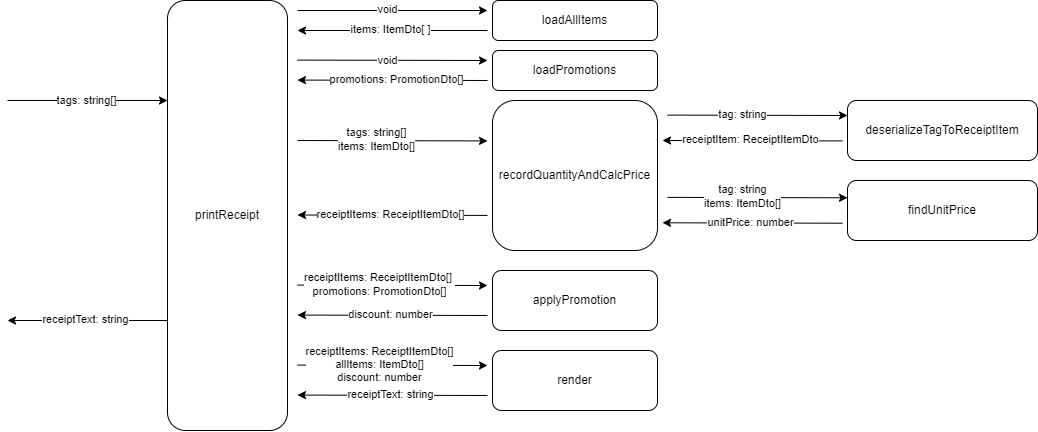

The diagram above was exported from draw.io. Its source (the exported page's mxGraphModel, read from the mxfile embedded in the PNG):
<mxGraphModel dx="511" dy="265" grid="1" gridSize="10" guides="1" tooltips="1" connect="1" arrows="1" fold="1" page="1" pageScale="1" pageWidth="850" pageHeight="1100" math="0" shadow="0">
  <root>
    <mxCell id="0" />
    <mxCell id="1" parent="0" />
    <mxCell id="cgt9rLdI06rShHLKxLFD-1" value="printReceipt" style="rounded=1;whiteSpace=wrap;html=1;" vertex="1" parent="1">
      <mxGeometry x="210" y="70" width="120" height="430" as="geometry" />
    </mxCell>
    <mxCell id="cgt9rLdI06rShHLKxLFD-3" value="recordQuantityAndCalcPrice" style="rounded=1;whiteSpace=wrap;html=1;" vertex="1" parent="1">
      <mxGeometry x="535" y="170" width="165" height="150" as="geometry" />
    </mxCell>
    <mxCell id="cgt9rLdI06rShHLKxLFD-4" value="loadAllItems" style="rounded=1;whiteSpace=wrap;html=1;" vertex="1" parent="1">
      <mxGeometry x="535" y="70" width="165" height="40" as="geometry" />
    </mxCell>
    <mxCell id="cgt9rLdI06rShHLKxLFD-5" value="loadPromotions" style="rounded=1;whiteSpace=wrap;html=1;" vertex="1" parent="1">
      <mxGeometry x="535" y="120" width="165" height="40" as="geometry" />
    </mxCell>
    <mxCell id="cgt9rLdI06rShHLKxLFD-6" value="" style="endArrow=classic;html=1;rounded=0;" edge="1" parent="1">
      <mxGeometry width="50" height="50" relative="1" as="geometry">
        <mxPoint x="340" y="210" as="sourcePoint" />
        <mxPoint x="530" y="210.42000000000002" as="targetPoint" />
      </mxGeometry>
    </mxCell>
    <mxCell id="cgt9rLdI06rShHLKxLFD-10" value="tags: string[]&lt;div&gt;items: ItemDto[]&lt;/div&gt;" style="edgeLabel;html=1;align=center;verticalAlign=middle;resizable=0;points=[];" vertex="1" connectable="0" parent="cgt9rLdI06rShHLKxLFD-6">
      <mxGeometry x="-0.1679" y="1" relative="1" as="geometry">
        <mxPoint as="offset" />
      </mxGeometry>
    </mxCell>
    <mxCell id="cgt9rLdI06rShHLKxLFD-7" value="" style="endArrow=classic;html=1;rounded=0;" edge="1" parent="1">
      <mxGeometry width="50" height="50" relative="1" as="geometry">
        <mxPoint x="530" y="284.92" as="sourcePoint" />
        <mxPoint x="340" y="284.5" as="targetPoint" />
      </mxGeometry>
    </mxCell>
    <mxCell id="cgt9rLdI06rShHLKxLFD-8" value="receiptItems:&amp;nbsp;ReceiptItemDto[]" style="edgeLabel;html=1;align=center;verticalAlign=middle;resizable=0;points=[];" vertex="1" connectable="0" parent="cgt9rLdI06rShHLKxLFD-7">
      <mxGeometry x="0.0254" y="-1" relative="1" as="geometry">
        <mxPoint as="offset" />
      </mxGeometry>
    </mxCell>
    <mxCell id="cgt9rLdI06rShHLKxLFD-9" value="applyPromotion" style="rounded=1;whiteSpace=wrap;html=1;" vertex="1" parent="1">
      <mxGeometry x="535" y="340" width="165" height="60" as="geometry" />
    </mxCell>
    <mxCell id="cgt9rLdI06rShHLKxLFD-11" value="" style="endArrow=classic;html=1;rounded=0;" edge="1" parent="1">
      <mxGeometry width="50" height="50" relative="1" as="geometry">
        <mxPoint x="340" y="354.58" as="sourcePoint" />
        <mxPoint x="530" y="355" as="targetPoint" />
      </mxGeometry>
    </mxCell>
    <mxCell id="cgt9rLdI06rShHLKxLFD-12" value="receiptItems: ReceiptItemDto[]&amp;nbsp;&lt;div&gt;promotions: PromotionDto[]&lt;/div&gt;" style="edgeLabel;html=1;align=center;verticalAlign=middle;resizable=0;points=[];" vertex="1" connectable="0" parent="cgt9rLdI06rShHLKxLFD-11">
      <mxGeometry x="-0.1679" y="1" relative="1" as="geometry">
        <mxPoint x="3" as="offset" />
      </mxGeometry>
    </mxCell>
    <mxCell id="cgt9rLdI06rShHLKxLFD-13" value="" style="endArrow=classic;html=1;rounded=0;" edge="1" parent="1">
      <mxGeometry width="50" height="50" relative="1" as="geometry">
        <mxPoint x="530" y="385" as="sourcePoint" />
        <mxPoint x="340" y="384.58" as="targetPoint" />
      </mxGeometry>
    </mxCell>
    <mxCell id="cgt9rLdI06rShHLKxLFD-14" value="discount: number" style="edgeLabel;html=1;align=center;verticalAlign=middle;resizable=0;points=[];" vertex="1" connectable="0" parent="cgt9rLdI06rShHLKxLFD-13">
      <mxGeometry x="0.0254" y="-1" relative="1" as="geometry">
        <mxPoint as="offset" />
      </mxGeometry>
    </mxCell>
    <mxCell id="cgt9rLdI06rShHLKxLFD-15" value="render" style="rounded=1;whiteSpace=wrap;html=1;" vertex="1" parent="1">
      <mxGeometry x="535" y="420" width="165" height="60" as="geometry" />
    </mxCell>
    <mxCell id="cgt9rLdI06rShHLKxLFD-17" value="" style="endArrow=classic;html=1;rounded=0;" edge="1" parent="1">
      <mxGeometry width="50" height="50" relative="1" as="geometry">
        <mxPoint x="340" y="434.58" as="sourcePoint" />
        <mxPoint x="530" y="435" as="targetPoint" />
      </mxGeometry>
    </mxCell>
    <mxCell id="cgt9rLdI06rShHLKxLFD-18" value="receiptItems: ReceiptItemDto[]&lt;div&gt;allItems: ItemDto[]&lt;/div&gt;&lt;div&gt;discount: number&lt;/div&gt;" style="edgeLabel;html=1;align=center;verticalAlign=middle;resizable=0;points=[];" vertex="1" connectable="0" parent="cgt9rLdI06rShHLKxLFD-17">
      <mxGeometry x="-0.1679" y="1" relative="1" as="geometry">
        <mxPoint x="3" as="offset" />
      </mxGeometry>
    </mxCell>
    <mxCell id="cgt9rLdI06rShHLKxLFD-19" value="" style="endArrow=classic;html=1;rounded=0;" edge="1" parent="1">
      <mxGeometry width="50" height="50" relative="1" as="geometry">
        <mxPoint x="530" y="465" as="sourcePoint" />
        <mxPoint x="340" y="464.58" as="targetPoint" />
      </mxGeometry>
    </mxCell>
    <mxCell id="cgt9rLdI06rShHLKxLFD-20" value="receiptText: string" style="edgeLabel;html=1;align=center;verticalAlign=middle;resizable=0;points=[];" vertex="1" connectable="0" parent="cgt9rLdI06rShHLKxLFD-19">
      <mxGeometry x="0.0254" y="-1" relative="1" as="geometry">
        <mxPoint as="offset" />
      </mxGeometry>
    </mxCell>
    <mxCell id="cgt9rLdI06rShHLKxLFD-31" value="" style="endArrow=classic;html=1;rounded=0;" edge="1" parent="1">
      <mxGeometry width="50" height="50" relative="1" as="geometry">
        <mxPoint x="340" y="80" as="sourcePoint" />
        <mxPoint x="530" y="80" as="targetPoint" />
      </mxGeometry>
    </mxCell>
    <mxCell id="cgt9rLdI06rShHLKxLFD-60" value="void" style="edgeLabel;html=1;align=center;verticalAlign=middle;resizable=0;points=[];" vertex="1" connectable="0" parent="cgt9rLdI06rShHLKxLFD-31">
      <mxGeometry x="-0.0885" y="1" relative="1" as="geometry">
        <mxPoint x="3" as="offset" />
      </mxGeometry>
    </mxCell>
    <mxCell id="cgt9rLdI06rShHLKxLFD-33" value="" style="endArrow=classic;html=1;rounded=0;" edge="1" parent="1">
      <mxGeometry width="50" height="50" relative="1" as="geometry">
        <mxPoint x="530" y="100" as="sourcePoint" />
        <mxPoint x="340" y="100" as="targetPoint" />
      </mxGeometry>
    </mxCell>
    <mxCell id="cgt9rLdI06rShHLKxLFD-34" value="items: ItemDto[ ]" style="edgeLabel;html=1;align=center;verticalAlign=middle;resizable=0;points=[];" vertex="1" connectable="0" parent="cgt9rLdI06rShHLKxLFD-33">
      <mxGeometry x="0.0254" y="-1" relative="1" as="geometry">
        <mxPoint as="offset" />
      </mxGeometry>
    </mxCell>
    <mxCell id="cgt9rLdI06rShHLKxLFD-36" value="" style="endArrow=classic;html=1;rounded=0;" edge="1" parent="1">
      <mxGeometry width="50" height="50" relative="1" as="geometry">
        <mxPoint x="340" y="129.57999999999998" as="sourcePoint" />
        <mxPoint x="530" y="130" as="targetPoint" />
      </mxGeometry>
    </mxCell>
    <mxCell id="cgt9rLdI06rShHLKxLFD-61" value="void" style="edgeLabel;html=1;align=center;verticalAlign=middle;resizable=0;points=[];" vertex="1" connectable="0" parent="cgt9rLdI06rShHLKxLFD-36">
      <mxGeometry x="-0.0885" y="-3" relative="1" as="geometry">
        <mxPoint x="3" y="-3" as="offset" />
      </mxGeometry>
    </mxCell>
    <mxCell id="cgt9rLdI06rShHLKxLFD-37" value="" style="endArrow=classic;html=1;rounded=0;" edge="1" parent="1">
      <mxGeometry width="50" height="50" relative="1" as="geometry">
        <mxPoint x="530" y="150" as="sourcePoint" />
        <mxPoint x="340" y="149.57999999999998" as="targetPoint" />
      </mxGeometry>
    </mxCell>
    <mxCell id="cgt9rLdI06rShHLKxLFD-38" value="promotions: PromotionDto[]" style="edgeLabel;html=1;align=center;verticalAlign=middle;resizable=0;points=[];" vertex="1" connectable="0" parent="cgt9rLdI06rShHLKxLFD-37">
      <mxGeometry x="0.0254" y="-1" relative="1" as="geometry">
        <mxPoint x="6" as="offset" />
      </mxGeometry>
    </mxCell>
    <mxCell id="cgt9rLdI06rShHLKxLFD-46" value="deserializeTagToReceiptItem" style="rounded=1;whiteSpace=wrap;html=1;" vertex="1" parent="1">
      <mxGeometry x="890" y="170" width="190" height="60" as="geometry" />
    </mxCell>
    <mxCell id="cgt9rLdI06rShHLKxLFD-47" value="findUnitPrice" style="rounded=1;whiteSpace=wrap;html=1;" vertex="1" parent="1">
      <mxGeometry x="890" y="250" width="190" height="60" as="geometry" />
    </mxCell>
    <mxCell id="cgt9rLdI06rShHLKxLFD-48" value="" style="endArrow=classic;html=1;rounded=0;" edge="1" parent="1">
      <mxGeometry width="50" height="50" relative="1" as="geometry">
        <mxPoint x="710" y="184.58" as="sourcePoint" />
        <mxPoint x="890" y="185" as="targetPoint" />
      </mxGeometry>
    </mxCell>
    <mxCell id="cgt9rLdI06rShHLKxLFD-49" value="tag: string" style="edgeLabel;html=1;align=center;verticalAlign=middle;resizable=0;points=[];" vertex="1" connectable="0" parent="cgt9rLdI06rShHLKxLFD-48">
      <mxGeometry x="-0.1679" y="1" relative="1" as="geometry">
        <mxPoint as="offset" />
      </mxGeometry>
    </mxCell>
    <mxCell id="cgt9rLdI06rShHLKxLFD-50" value="" style="endArrow=classic;html=1;rounded=0;" edge="1" parent="1">
      <mxGeometry width="50" height="50" relative="1" as="geometry">
        <mxPoint x="885" y="210.42" as="sourcePoint" />
        <mxPoint x="705" y="210" as="targetPoint" />
      </mxGeometry>
    </mxCell>
    <mxCell id="cgt9rLdI06rShHLKxLFD-51" value="receiptItem:&amp;nbsp;ReceiptItemDto" style="edgeLabel;html=1;align=center;verticalAlign=middle;resizable=0;points=[];" vertex="1" connectable="0" parent="cgt9rLdI06rShHLKxLFD-50">
      <mxGeometry x="0.0254" y="-1" relative="1" as="geometry">
        <mxPoint as="offset" />
      </mxGeometry>
    </mxCell>
    <mxCell id="cgt9rLdI06rShHLKxLFD-52" value="" style="endArrow=classic;html=1;rounded=0;" edge="1" parent="1">
      <mxGeometry width="50" height="50" relative="1" as="geometry">
        <mxPoint x="710" y="266.87" as="sourcePoint" />
        <mxPoint x="890" y="267.29" as="targetPoint" />
      </mxGeometry>
    </mxCell>
    <mxCell id="cgt9rLdI06rShHLKxLFD-53" value="tag: string&lt;div&gt;items: ItemDto[]&lt;/div&gt;" style="edgeLabel;html=1;align=center;verticalAlign=middle;resizable=0;points=[];" vertex="1" connectable="0" parent="cgt9rLdI06rShHLKxLFD-52">
      <mxGeometry x="-0.1679" y="1" relative="1" as="geometry">
        <mxPoint as="offset" />
      </mxGeometry>
    </mxCell>
    <mxCell id="cgt9rLdI06rShHLKxLFD-54" value="" style="endArrow=classic;html=1;rounded=0;" edge="1" parent="1">
      <mxGeometry width="50" height="50" relative="1" as="geometry">
        <mxPoint x="885" y="292.71" as="sourcePoint" />
        <mxPoint x="705" y="292.29" as="targetPoint" />
      </mxGeometry>
    </mxCell>
    <mxCell id="cgt9rLdI06rShHLKxLFD-55" value="unitPrice: number" style="edgeLabel;html=1;align=center;verticalAlign=middle;resizable=0;points=[];" vertex="1" connectable="0" parent="cgt9rLdI06rShHLKxLFD-54">
      <mxGeometry x="0.0254" y="-1" relative="1" as="geometry">
        <mxPoint as="offset" />
      </mxGeometry>
    </mxCell>
    <mxCell id="cgt9rLdI06rShHLKxLFD-56" value="" style="endArrow=classic;html=1;rounded=0;" edge="1" parent="1">
      <mxGeometry width="50" height="50" relative="1" as="geometry">
        <mxPoint x="50" y="170" as="sourcePoint" />
        <mxPoint x="210" y="170" as="targetPoint" />
      </mxGeometry>
    </mxCell>
    <mxCell id="cgt9rLdI06rShHLKxLFD-59" value="tags: string[]" style="edgeLabel;html=1;align=center;verticalAlign=middle;resizable=0;points=[];" vertex="1" connectable="0" parent="cgt9rLdI06rShHLKxLFD-56">
      <mxGeometry x="-0.0208" y="-2" relative="1" as="geometry">
        <mxPoint y="-2" as="offset" />
      </mxGeometry>
    </mxCell>
    <mxCell id="cgt9rLdI06rShHLKxLFD-57" value="" style="endArrow=classic;html=1;rounded=0;" edge="1" parent="1">
      <mxGeometry width="50" height="50" relative="1" as="geometry">
        <mxPoint x="210" y="390" as="sourcePoint" />
        <mxPoint x="50" y="390" as="targetPoint" />
      </mxGeometry>
    </mxCell>
    <mxCell id="cgt9rLdI06rShHLKxLFD-58" value="receiptText: string" style="edgeLabel;html=1;align=center;verticalAlign=middle;resizable=0;points=[];" vertex="1" connectable="0" parent="cgt9rLdI06rShHLKxLFD-57">
      <mxGeometry x="0.0254" y="-1" relative="1" as="geometry">
        <mxPoint as="offset" />
      </mxGeometry>
    </mxCell>
  </root>
</mxGraphModel>